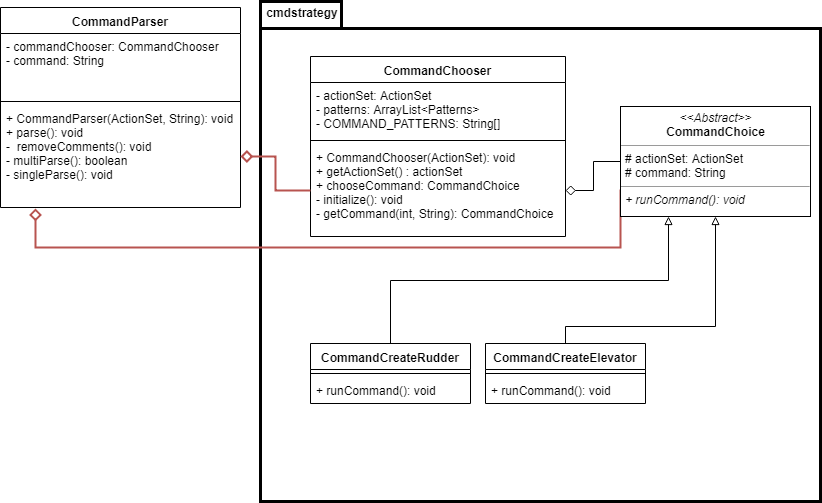

The diagram above was exported from draw.io. Its source (the exported page's mxGraphModel, read from the mxfile embedded in the PNG):
<mxGraphModel dx="1070" dy="609" grid="1" gridSize="10" guides="1" tooltips="1" connect="1" arrows="1" fold="1" page="1" pageScale="1" pageWidth="850" pageHeight="1100" math="0" shadow="0">
  <root>
    <mxCell id="0" />
    <mxCell id="1" parent="0" />
    <mxCell id="2" value="" style="shape=folder;fontStyle=1;spacingTop=10;tabWidth=81;tabHeight=27;tabPosition=left;html=1;strokeWidth=3;" vertex="1" parent="1">
      <mxGeometry x="280" y="4" width="560" height="500" as="geometry" />
    </mxCell>
    <mxCell id="3" value="CommandParser" style="swimlane;fontStyle=1;align=center;verticalAlign=top;childLayout=stackLayout;horizontal=1;startSize=26;horizontalStack=0;resizeParent=1;resizeParentMax=0;resizeLast=0;collapsible=1;marginBottom=0;" vertex="1" parent="1">
      <mxGeometry x="20" y="10" width="240" height="200" as="geometry" />
    </mxCell>
    <mxCell id="4" value="- commandChooser: CommandChooser&#10;- command: String&#10;" style="text;strokeColor=none;fillColor=none;align=left;verticalAlign=top;spacingLeft=4;spacingRight=4;overflow=hidden;rotatable=0;points=[[0,0.5],[1,0.5]];portConstraint=eastwest;" vertex="1" parent="3">
      <mxGeometry y="26" width="240" height="64" as="geometry" />
    </mxCell>
    <mxCell id="5" value="" style="line;strokeWidth=1;fillColor=none;align=left;verticalAlign=middle;spacingTop=-1;spacingLeft=3;spacingRight=3;rotatable=0;labelPosition=right;points=[];portConstraint=eastwest;" vertex="1" parent="3">
      <mxGeometry y="90" width="240" height="8" as="geometry" />
    </mxCell>
    <mxCell id="6" value="+ CommandParser(ActionSet, String): void&#10;+ parse(): void &#10;-  removeComments(): void&#10;- multiParse(): boolean&#10;- singleParse(): void&#10;" style="text;strokeColor=none;fillColor=none;align=left;verticalAlign=top;spacingLeft=4;spacingRight=4;overflow=hidden;rotatable=0;points=[[0,0.5],[1,0.5]];portConstraint=eastwest;" vertex="1" parent="3">
      <mxGeometry y="98" width="240" height="102" as="geometry" />
    </mxCell>
    <mxCell id="7" value="CommandChooser" style="swimlane;fontStyle=1;align=center;verticalAlign=top;childLayout=stackLayout;horizontal=1;startSize=26;horizontalStack=0;resizeParent=1;resizeParentMax=0;resizeLast=0;collapsible=1;marginBottom=0;" vertex="1" parent="1">
      <mxGeometry x="330" y="59" width="255" height="180" as="geometry" />
    </mxCell>
    <mxCell id="8" value="- actionSet: ActionSet&#10;- patterns: ArrayList&lt;Patterns&gt;&#10;- COMMAND_PATTERNS: String[]&#10;" style="text;strokeColor=none;fillColor=none;align=left;verticalAlign=top;spacingLeft=4;spacingRight=4;overflow=hidden;rotatable=0;points=[[0,0.5],[1,0.5]];portConstraint=eastwest;" vertex="1" parent="7">
      <mxGeometry y="26" width="255" height="54" as="geometry" />
    </mxCell>
    <mxCell id="9" value="" style="line;strokeWidth=1;fillColor=none;align=left;verticalAlign=middle;spacingTop=-1;spacingLeft=3;spacingRight=3;rotatable=0;labelPosition=right;points=[];portConstraint=eastwest;" vertex="1" parent="7">
      <mxGeometry y="80" width="255" height="8" as="geometry" />
    </mxCell>
    <mxCell id="10" value="+ CommandChooser(ActionSet): void&#10;+ getActionSet() : actionSet&#10;+ chooseCommand: CommandChoice&#10;- initialize(): void&#10;- getCommand(int, String): CommandChoice&#10;" style="text;strokeColor=none;fillColor=none;align=left;verticalAlign=top;spacingLeft=4;spacingRight=4;overflow=hidden;rotatable=0;points=[[0,0.5],[1,0.5]];portConstraint=eastwest;" vertex="1" parent="7">
      <mxGeometry y="88" width="255" height="92" as="geometry" />
    </mxCell>
    <mxCell id="11" style="rounded=0;orthogonalLoop=1;jettySize=auto;html=1;exitX=0;exitY=0.75;exitDx=0;exitDy=0;entryX=0.147;entryY=1.008;entryDx=0;entryDy=0;entryPerimeter=0;endArrow=diamond;endFill=0;strokeWidth=2;endSize=8;edgeStyle=orthogonalEdgeStyle;fillColor=#f8cecc;strokeColor=#b85450;" edge="1" source="13" target="6" parent="1">
      <mxGeometry relative="1" as="geometry">
        <Array as="points">
          <mxPoint x="640" y="250" />
          <mxPoint x="55" y="250" />
        </Array>
      </mxGeometry>
    </mxCell>
    <mxCell id="12" style="edgeStyle=orthogonalEdgeStyle;rounded=0;orthogonalLoop=1;jettySize=auto;html=1;exitX=0;exitY=0.5;exitDx=0;exitDy=0;entryX=1;entryY=0.5;entryDx=0;entryDy=0;endArrow=diamond;endFill=0;endSize=8;strokeWidth=1;" edge="1" source="13" target="10" parent="1">
      <mxGeometry relative="1" as="geometry" />
    </mxCell>
    <mxCell id="13" value="&lt;p style=&quot;margin: 0px ; margin-top: 4px ; text-align: center&quot;&gt;&lt;i&gt;&amp;lt;&amp;lt;Abstract&amp;gt;&amp;gt;&lt;/i&gt;&lt;br&gt;&lt;b&gt;CommandChoice&lt;/b&gt;&lt;/p&gt;&lt;hr size=&quot;1&quot;&gt;&lt;p style=&quot;margin: 0px ; margin-left: 4px&quot;&gt;# actionSet: ActionSet&lt;/p&gt;&lt;p style=&quot;margin: 0px ; margin-left: 4px&quot;&gt;# command: String&lt;/p&gt;&lt;hr size=&quot;1&quot;&gt;&lt;p style=&quot;margin: 0px ; margin-left: 4px&quot;&gt;&lt;i&gt;+ runCommand(): void&amp;nbsp;&lt;/i&gt;&lt;/p&gt;" style="verticalAlign=top;align=left;overflow=fill;fontSize=12;fontFamily=Helvetica;html=1;" vertex="1" parent="1">
      <mxGeometry x="640" y="109" width="190" height="110" as="geometry" />
    </mxCell>
    <mxCell id="14" style="edgeStyle=orthogonalEdgeStyle;rounded=0;orthogonalLoop=1;jettySize=auto;html=1;exitX=0.5;exitY=0;exitDx=0;exitDy=0;entryX=0.25;entryY=1;entryDx=0;entryDy=0;endArrow=block;endFill=0;" edge="1" source="15" target="13" parent="1">
      <mxGeometry relative="1" as="geometry" />
    </mxCell>
    <mxCell id="15" value="CommandCreateRudder" style="swimlane;fontStyle=1;align=center;verticalAlign=top;childLayout=stackLayout;horizontal=1;startSize=26;horizontalStack=0;resizeParent=1;resizeParentMax=0;resizeLast=0;collapsible=1;marginBottom=0;" vertex="1" parent="1">
      <mxGeometry x="330" y="346" width="160" height="60" as="geometry" />
    </mxCell>
    <mxCell id="16" value="" style="line;strokeWidth=1;fillColor=none;align=left;verticalAlign=middle;spacingTop=-1;spacingLeft=3;spacingRight=3;rotatable=0;labelPosition=right;points=[];portConstraint=eastwest;" vertex="1" parent="15">
      <mxGeometry y="26" width="160" height="8" as="geometry" />
    </mxCell>
    <mxCell id="17" value="+ runCommand(): void" style="text;strokeColor=none;fillColor=none;align=left;verticalAlign=top;spacingLeft=4;spacingRight=4;overflow=hidden;rotatable=0;points=[[0,0.5],[1,0.5]];portConstraint=eastwest;" vertex="1" parent="15">
      <mxGeometry y="34" width="160" height="26" as="geometry" />
    </mxCell>
    <mxCell id="18" style="edgeStyle=orthogonalEdgeStyle;rounded=0;orthogonalLoop=1;jettySize=auto;html=1;exitX=0.5;exitY=0;exitDx=0;exitDy=0;entryX=0.5;entryY=1;entryDx=0;entryDy=0;endArrow=block;endFill=0;" edge="1" source="19" target="13" parent="1">
      <mxGeometry relative="1" as="geometry">
        <Array as="points">
          <mxPoint x="585" y="329" />
          <mxPoint x="735" y="329" />
        </Array>
      </mxGeometry>
    </mxCell>
    <mxCell id="19" value="CommandCreateElevator&#10;" style="swimlane;fontStyle=1;align=center;verticalAlign=top;childLayout=stackLayout;horizontal=1;startSize=26;horizontalStack=0;resizeParent=1;resizeParentMax=0;resizeLast=0;collapsible=1;marginBottom=0;" vertex="1" parent="1">
      <mxGeometry x="505" y="346" width="160" height="60" as="geometry" />
    </mxCell>
    <mxCell id="20" value="" style="line;strokeWidth=1;fillColor=none;align=left;verticalAlign=middle;spacingTop=-1;spacingLeft=3;spacingRight=3;rotatable=0;labelPosition=right;points=[];portConstraint=eastwest;" vertex="1" parent="19">
      <mxGeometry y="26" width="160" height="8" as="geometry" />
    </mxCell>
    <mxCell id="21" value="+ runCommand(): void" style="text;strokeColor=none;fillColor=none;align=left;verticalAlign=top;spacingLeft=4;spacingRight=4;overflow=hidden;rotatable=0;points=[[0,0.5],[1,0.5]];portConstraint=eastwest;" vertex="1" parent="19">
      <mxGeometry y="34" width="160" height="26" as="geometry" />
    </mxCell>
    <mxCell id="22" style="edgeStyle=orthogonalEdgeStyle;rounded=0;orthogonalLoop=1;jettySize=auto;html=1;exitX=0;exitY=0.5;exitDx=0;exitDy=0;entryX=1;entryY=0.5;entryDx=0;entryDy=0;endArrow=diamond;endFill=0;endSize=8;strokeWidth=2;fillColor=#f8cecc;strokeColor=#b85450;" edge="1" source="10" target="6" parent="1">
      <mxGeometry relative="1" as="geometry" />
    </mxCell>
    <mxCell id="23" value="cmdstrategy" style="text;align=center;fontStyle=1;verticalAlign=middle;spacingLeft=3;spacingRight=3;strokeColor=none;rotatable=0;points=[[0,0.5],[1,0.5]];portConstraint=eastwest;" vertex="1" parent="1">
      <mxGeometry x="282" y="3" width="80" height="26" as="geometry" />
    </mxCell>
  </root>
</mxGraphModel>